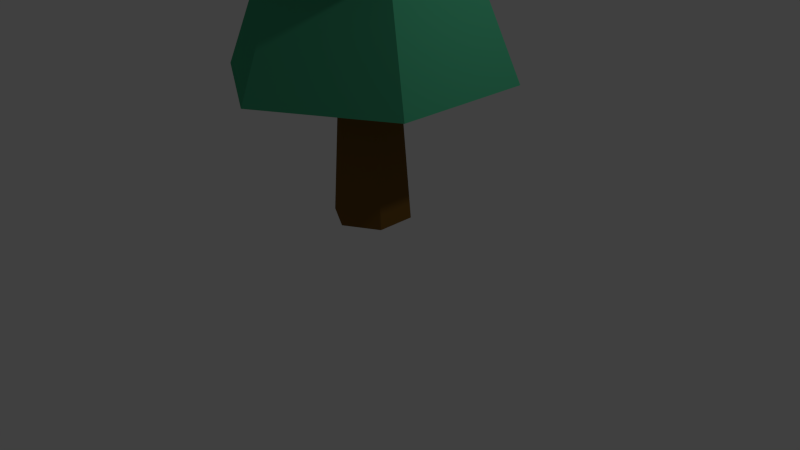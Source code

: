 # Source: lowPolyTree.blend  (saved by Blender 2.71.0; exported with 4.5.12 LTS)
import bpy
from mathutils import Matrix  # noqa: F401  (used for matrix-valued properties, if any)

bpy.ops.wm.read_factory_settings(use_empty=True)
scene = bpy.context.scene
scene.name = 'Scene'

# ---- collections
col_collection_1 = bpy.data.collections.new('Collection 1'); scene.collection.children.link(col_collection_1)

# ---- materials (node trees are filled in below, after node groups)
mat_material_003 = bpy.data.materials.new('Material.003')
mat_material_003.alpha_threshold = 0.0
mat_material_003.use_transparent_shadow = False
mat_material_003.diffuse_color = (0.06292, 0.3931, 0.2092, 1.0)
mat_material_003.roughness = 0.5
mat_material_003.line_color = (0.0, 0.0, 0.0, 1.0)
mat_material_004 = bpy.data.materials.new('Material.004')
mat_material_004.alpha_threshold = 0.0
mat_material_004.use_transparent_shadow = False
mat_material_004.diffuse_color = (0.1845, 0.09219, 0.01859, 1.0)
mat_material_004.roughness = 0.5
mat_material_004.line_color = (0.0, 0.0, 0.0, 1.0)

# ---- material node trees

# ---- world
world_world = bpy.data.worlds.new('World'); scene.world = world_world
world_world.color = (0.05088, 0.05088, 0.05088)
world_world.use_sun_shadow = False
world_world.sun_shadow_jitter_overblur = 0.0
world_world.cycles.sampling_method = 'MANUAL'
world_world.cycles.sample_map_resolution = 256

# ---- cameras
cam_camera = bpy.data.cameras.new('Camera')
cam_camera.clip_end = 100.0
cam_camera.lens = 35.0
cam_camera.sensor_width = 32.0
cam_camera.sensor_height = 18.0
cam_camera.ortho_scale = 7.314
cam_camera.dof.focus_distance = 0.0
cam_camera.dof.aperture_fstop = 128.0

# ---- lights
light_lamp = bpy.data.lights.new('Lamp', 'POINT')
light_lamp.transmission_factor = 0.0
light_lamp.cutoff_distance = 30.0
light_lamp.energy = 100.0
light_lamp.shadow_buffer_clip_start = 1.001
light_lamp.shadow_soft_size = 0.1
light_lamp.shadow_maximum_resolution = 0.006
light_lamp.use_absolute_resolution = True
light_lamp.cycles.use_multiple_importance_sampling = False

# ---- meshes
me_cylinder = bpy.data.meshes.new('Cylinder')
me_cylinder.from_pydata([(0.0, 1.0, -1.0), (-1.987e-08, 0.0, 3.929), (0.866, 0.5, -1.0), (0.0, 0.0, 3.929), (0.866, -0.5, -1.0), (0.0, 0.0, 3.929), (-8.742e-08, -1.0, -1.0), (-1.987e-08, 0.0, 3.929), (-0.866, -0.5, -1.0), (0.0, 0.0, 3.929), (-0.866, 0.5, -1.0), (0.0, 0.0, 3.929), (-1.689e-08, 0.15, 3.19), (0.1299, 0.075, 3.19), (0.1299, -0.075, 3.19), (-3e-08, -0.15, 3.19), (-0.1299, -0.075, 3.19), (-0.1299, 0.075, 3.19), (0.2771, 0.16, 2.352), (0.2771, -0.16, 2.352), (-4.149e-08, -0.32, 2.352), (-0.2771, -0.16, 2.352), (-0.2771, 0.16, 2.352), (-1.351e-08, 0.32, 2.352), (0.4538, 0.262, 1.346), (0.4538, -0.262, 1.346), (-5.527e-08, -0.524, 1.346), (-0.4538, -0.262, 1.346), (-0.4538, 0.262, 1.346), (-9.457e-09, 0.524, 1.346), (0.6805, 0.3929, 0.05583), (0.6805, -0.3929, 0.05583), (-7.295e-08, -0.7858, 0.05583), (-0.6805, -0.3929, 0.05583), (-0.6805, 0.3929, 0.05583), (-4.256e-09, 0.7858, 0.05583), (-1.808e-08, 0.24, 3.153), (0.2078, 0.12, 3.153), (0.2078, -0.12, 3.153), (-3.906e-08, -0.24, 3.153), (-0.2078, -0.12, 3.153), (-0.2078, 0.12, 3.153), (0.388, 0.224, 2.287), (0.388, -0.224, 2.287), (-4.923e-08, -0.448, 2.287), (-0.388, -0.224, 2.287), (-0.388, 0.224, 2.287), (-1.007e-08, 0.448, 2.287), (0.5899, 0.3406, 1.268), (0.5899, -0.3406, 1.268), (-6.243e-08, -0.6812, 1.268), (-0.5899, -0.3406, 1.268), (-0.5899, 0.3406, 1.268), (-2.881e-09, 0.6812, 1.268), (0.9527, 0.5501, -0.06499), (0.9527, -0.5501, -0.06499), (-9.39e-08, -1.1, -0.06499), (-0.9527, -0.5501, -0.06499), (-0.9527, 0.5501, -0.06499), (2.273e-09, 1.1, -0.06499), (1.126, 0.65, -1.18), (1.126, -0.65, -1.18), (-1.077e-07, -1.3, -1.18), (-1.126, -0.65, -1.18), (-1.126, 0.65, -1.18), (5.96e-09, 1.3, -1.18), (2.504e-09, 0.2617, -0.2473), (0.2266, 0.1309, -0.2473), (0.2266, -0.1309, -0.2473), (-2.038e-08, -0.2617, -0.2473), (-0.2266, -0.1309, -0.2473), (-0.2266, 0.1309, -0.2473), (2.504e-09, 0.2617, -0.9796), (0.2266, 0.1309, -0.9796), (0.2266, -0.1309, -0.9796), (-2.038e-08, -0.2617, -0.9796), (-0.2266, -0.1309, -0.9796), (-0.2266, 0.1309, -0.9796), (1.08e-07, 0.3664, -2.498), (0.3173, 0.1832, -2.498), (0.3173, -0.1832, -2.498), (7.601e-08, -0.3664, -2.498), (-0.3173, -0.1832, -2.498), (-0.3173, 0.1832, -2.498)], [], [(36, 1, 3, 37), (37, 3, 5, 38), (38, 5, 7, 39), (39, 7, 9, 40), (3, 1, 11, 9, 7, 5), (41, 11, 1, 36), (40, 9, 11, 41), (0, 2, 4, 6, 8, 10), (47, 12, 13, 42), (42, 13, 14, 43), (43, 14, 15, 44), (44, 15, 16, 45), (46, 17, 12, 47), (45, 16, 17, 46), (53, 23, 18, 48), (48, 18, 19, 49), (49, 19, 20, 50), (50, 20, 21, 51), (52, 22, 23, 53), (51, 21, 22, 52), (59, 29, 24, 54), (54, 24, 25, 55), (55, 25, 26, 56), (56, 26, 27, 57), (58, 28, 29, 59), (57, 27, 28, 58), (65, 35, 30, 60), (60, 30, 31, 61), (61, 31, 32, 62), (62, 32, 33, 63), (64, 34, 35, 65), (63, 33, 34, 64), (12, 36, 37, 13), (13, 37, 38, 14), (14, 38, 39, 15), (15, 39, 40, 16), (17, 41, 36, 12), (16, 40, 41, 17), (23, 47, 42, 18), (18, 42, 43, 19), (19, 43, 44, 20), (20, 44, 45, 21), (22, 46, 47, 23), (21, 45, 46, 22), (29, 53, 48, 24), (24, 48, 49, 25), (25, 49, 50, 26), (26, 50, 51, 27), (28, 52, 53, 29), (27, 51, 52, 28), (35, 59, 54, 30), (30, 54, 55, 31), (31, 55, 56, 32), (32, 56, 57, 33), (34, 58, 59, 35), (33, 57, 58, 34), (0, 65, 60, 2), (2, 60, 61, 4), (4, 61, 62, 6), (6, 62, 63, 8), (10, 64, 65, 0), (8, 63, 64, 10), (66, 71, 70, 69, 68, 67), (77, 72, 78, 83), (71, 66, 72, 77), (70, 71, 77, 76), (69, 70, 76, 75), (68, 69, 75, 74), (67, 68, 74, 73), (66, 67, 73, 72), (78, 79, 80, 81, 82, 83), (76, 77, 83, 82), (75, 76, 82, 81), (74, 75, 81, 80), (73, 74, 80, 79), (72, 73, 79, 78)])
me_cylinder.polygons.foreach_set('material_index', [0, 0, 0, 0, 0, 0, 0, 0, 0, 0, 0, 0, 0, 0, 0, 0, 0, 0, 0, 0, 0, 0, 0, 0, 0, 0, 0, 0, 0, 0, 0, 0, 0, 0, 0, 0, 0, 0, 0, 0, 0, 0, 0, 0, 0, 0, 0, 0, 0, 0, 0, 0, 0, 0, 0, 0, 0, 0, 0, 0, 0, 0, 1, 1, 1, 1, 1, 1, 1, 1, 1, 1, 1, 1, 1, 1])
me_cylinder.materials.append(mat_material_003)
me_cylinder.materials.append(mat_material_004)
me_cylinder.use_remesh_preserve_volume = False
me_cylinder.use_remesh_preserve_attributes = False
me_cylinder.use_mirror_vertex_groups = False
me_cylinder.update()

# ---- objects
ob_cylinder = bpy.data.objects.new('Cylinder', me_cylinder)
ob_lamp = bpy.data.objects.new('Lamp', light_lamp)
ob_camera = bpy.data.objects.new('Camera', cam_camera)

# ---- transforms, parenting, visibility, modifiers, constraints
ob_cylinder.location = (0.0, 0.0, 4.0)
ob_cylinder.scale = (1.366, 1.366, 1.366)
ob_cylinder.lineart.crease_threshold = 0.0
ob_lamp.location = (4.076, 1.005, 5.904)
ob_lamp.rotation_euler = (0.6503, 0.05522, 1.866)
ob_lamp.lock_rotations_4d = False
ob_lamp.empty_display_type = 'ARROWS'
ob_lamp.color = (0.0, 0.0, 0.0, 0.0)
ob_lamp.hide_viewport = True
ob_lamp.lineart.crease_threshold = 0.0
ob_camera.location = (7.481, -6.508, 5.344)
ob_camera.rotation_euler = (1.109, 0.01082, 0.8149)
ob_camera.lock_rotations_4d = False
ob_camera.empty_display_type = 'ARROWS'
ob_camera.color = (0.0, 0.0, 0.0, 0.0)
ob_camera.hide_viewport = True
ob_camera.display_type = 'WIRE'
ob_camera.lineart.crease_threshold = 0.0

# ---- collection membership
col_collection_1.objects.link(ob_cylinder)
col_collection_1.objects.link(ob_lamp)
col_collection_1.objects.link(ob_camera)

# ---- scene / render settings (as saved in the file)
scene.camera = ob_camera
scene.frame_start = 1; scene.frame_end = 250; scene.frame_set(1)
scene.render.engine = 'BLENDER_EEVEE_NEXT'
scene.render.resolution_percentage = 50
scene.render.dither_intensity = 0.0
scene.cycles.use_denoising = False
scene.cycles.samples = 10
scene.cycles.sampling_pattern = 'TABULATED_SOBOL'
scene.cycles.light_sampling_threshold = 0.0
scene.cycles.use_adaptive_sampling = False
scene.cycles.use_light_tree = False
scene.cycles.blur_glossy = 0.0
scene.cycles.volume_bounces = 1
scene.cycles.pixel_filter_type = 'GAUSSIAN'
scene.cycles.sample_clamp_indirect = 0.0
scene.view_settings.view_transform = 'Standard'
bpy.context.view_layer.update()
